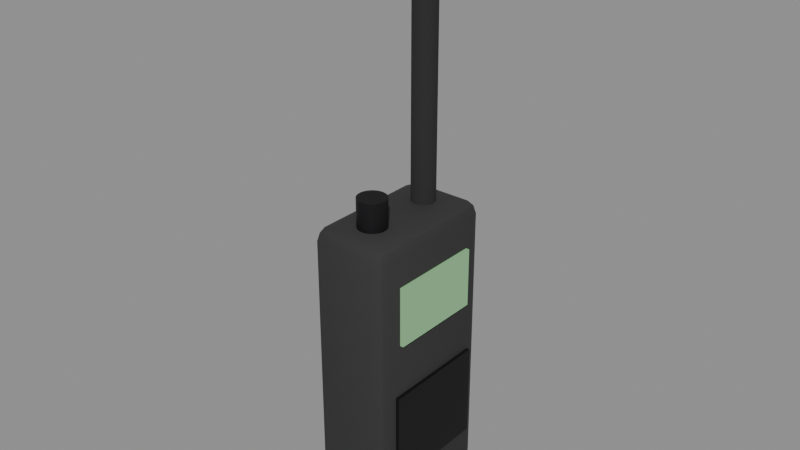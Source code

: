 # Source: SM_Radio.blend  (saved by Blender 5.3.31; exported with 4.5.12 LTS)
import bpy
from mathutils import Matrix  # noqa: F401  (used for matrix-valued properties, if any)

bpy.ops.wm.read_factory_settings(use_empty=True)
scene = bpy.context.scene
scene.name = 'Scene'

# ---- materials (node trees are filled in below, after node groups)
mat_m_blackpolymer = bpy.data.materials.new('M_BlackPolymer')
mat_m_blackpolymer.diffuse_color = (0.03, 0.03, 0.03, 1.0)
mat_m_rubber = bpy.data.materials.new('M_Rubber')
mat_m_rubber.diffuse_color = (0.02, 0.02, 0.02, 1.0)
mat_m_darksteel = bpy.data.materials.new('M_DarkSteel')
mat_m_darksteel.diffuse_color = (0.02, 0.02, 0.022, 1.0)
mat_m_c_295929_0 = bpy.data.materials.new('M_C_295929_0')
mat_m_c_295929_0.diffuse_color = (0.3, 0.6, 0.3, 1.0)

# ---- node groups
ng_smooth_by_angle = bpy.data.node_groups.new('Smooth by Angle', 'GeometryNodeTree')
_s = ng_smooth_by_angle.interface.new_socket(name='Mesh', in_out='OUTPUT', socket_type='NodeSocketGeometry')
_s = ng_smooth_by_angle.interface.new_socket(name='Mesh', in_out='INPUT', socket_type='NodeSocketGeometry')
_s = ng_smooth_by_angle.interface.new_socket(name='Angle', in_out='INPUT', socket_type='NodeSocketFloat')
_s.subtype = 'ANGLE'
_s.default_value = 0.5236
_s.min_value = 0.0
_s.max_value = 3.142
_s.description = 'Maximum face angle for smooth edges'
_s = ng_smooth_by_angle.interface.new_socket(name='Ignore Sharpness', in_out='INPUT', socket_type='NodeSocketBool')
_s.force_non_field = True
ng_smooth_by_angle.is_modifier = True
_N = ng_smooth_by_angle.nodes; _L = ng_smooth_by_angle.links
n0 = _N.new('GeometryNodeSetShadeSmooth'); n0.name = 'Set Shade Smooth'; n0.location = (120, -80)
n0.domain = 'EDGE'
n1 = _N.new('GeometryNodeSetShadeSmooth'); n1.name = 'Set Shade Smooth.001'; n1.location = (300, -80)
n2 = _N.new('NodeGroupOutput'); n2.name = 'Group Output'; n2.location = (480, -80)
n3 = _N.new('GeometryNodeInputMeshEdgeAngle'); n3.name = 'Edge Angle'; n3.location = (-440, -240)
n4 = _N.new('NodeGroupInput'); n4.name = 'Group Input'; n4.location = (-80, -80)
n5 = _N.new('GeometryNodeInputEdgeSmooth'); n5.name = 'Is Edge Smooth'; n5.location = (-260, -120)
n6 = _N.new('GeometryNodeInputShadeSmooth'); n6.name = 'Is Shade Smooth'; n6.location = (-440, -397)
n7 = _N.new('FunctionNodeCompare'); n7.name = 'Compare'; n7.location = (-260, -260)
n7.operation = 'LESS_EQUAL'
n8 = _N.new('FunctionNodeBooleanMath'); n8.name = 'Boolean Math.001'; n8.location = (-80, -260)
n9 = _N.new('NodeGroupInput'); n9.name = 'Group Input.001'; n9.location = (-440, -329)
n10 = _N.new('NodeGroupInput'); n10.name = 'Group Input.002'; n10.location = (-259, -189)
n11 = _N.new('FunctionNodeBooleanMath'); n11.name = 'Boolean Math'; n11.location = (-80, -149)
n11.operation = 'OR'
n12 = _N.new('FunctionNodeBooleanMath'); n12.name = 'Boolean Math.002'; n12.location = (-260, -380)
n12.operation = 'OR'
n13 = _N.new('NodeGroupInput'); n13.name = 'Group Input.003'; n13.location = (-440, -460)
_L.new(n3.outputs[0], n7.inputs[0])
_L.new(n1.outputs[0], n2.inputs[0])
_L.new(n9.outputs[1], n7.inputs[1])
_L.new(n7.outputs[0], n8.inputs[0])
_L.new(n4.outputs[0], n0.inputs[0])
_L.new(n0.outputs[0], n1.inputs[0])
_L.new(n8.outputs[0], n0.inputs[2])
_L.new(n10.outputs[2], n11.inputs[1])
_L.new(n5.outputs[0], n11.inputs[0])
_L.new(n11.outputs[0], n0.inputs[1])
_L.new(n13.outputs[2], n12.inputs[1])
_L.new(n6.outputs[0], n12.inputs[0])
_L.new(n12.outputs[0], n8.inputs[1])
n2.is_active_output = True

# ---- material node trees
mat_m_blackpolymer.use_nodes = True; mat_m_blackpolymer.node_tree.nodes.clear()
_N = mat_m_blackpolymer.node_tree.nodes; _L = mat_m_blackpolymer.node_tree.links
n0 = _N.new('ShaderNodeBsdfPrincipled'); n0.name = 'Principled BSDF'; n0.location = (-200, 100)
n0.inputs[0].default_value = (0.03, 0.03, 0.03, 1.0)
n0.inputs[2].default_value = 0.85
n0.inputs[10].default_value = 0.005
n1 = _N.new('ShaderNodeOutputMaterial'); n1.name = 'Material Output'; n1.location = (200, 100)
_L.new(n0.outputs[0], n1.inputs[0])
n1.is_active_output = True
mat_m_rubber.use_nodes = True; mat_m_rubber.node_tree.nodes.clear()
_N = mat_m_rubber.node_tree.nodes; _L = mat_m_rubber.node_tree.links
n0 = _N.new('ShaderNodeBsdfPrincipled'); n0.name = 'Principled BSDF'; n0.location = (-200, 100)
n0.inputs[0].default_value = (0.02, 0.02, 0.02, 1.0)
n0.inputs[2].default_value = 0.95
n0.inputs[10].default_value = 0.005
n1 = _N.new('ShaderNodeOutputMaterial'); n1.name = 'Material Output'; n1.location = (200, 100)
_L.new(n0.outputs[0], n1.inputs[0])
n1.is_active_output = True
mat_m_darksteel.use_nodes = True; mat_m_darksteel.node_tree.nodes.clear()
_N = mat_m_darksteel.node_tree.nodes; _L = mat_m_darksteel.node_tree.links
n0 = _N.new('ShaderNodeBsdfPrincipled'); n0.name = 'Principled BSDF'; n0.location = (-200, 100)
n0.inputs[0].default_value = (0.02, 0.02, 0.022, 1.0)
n0.inputs[1].default_value = 0.7
n0.inputs[2].default_value = 0.55
n0.inputs[10].default_value = 0.005
n1 = _N.new('ShaderNodeOutputMaterial'); n1.name = 'Material Output'; n1.location = (200, 100)
_L.new(n0.outputs[0], n1.inputs[0])
n1.is_active_output = True
mat_m_c_295929_0.use_nodes = True; mat_m_c_295929_0.node_tree.nodes.clear()
_N = mat_m_c_295929_0.node_tree.nodes; _L = mat_m_c_295929_0.node_tree.links
n0 = _N.new('ShaderNodeBsdfPrincipled'); n0.name = 'Principled BSDF'; n0.location = (-200, 100)
n0.inputs[0].default_value = (0.3, 0.6, 0.3, 1.0)
n0.inputs[2].default_value = 0.1
n0.inputs[10].default_value = 0.005
n1 = _N.new('ShaderNodeOutputMaterial'); n1.name = 'Material Output'; n1.location = (200, 100)
_L.new(n0.outputs[0], n1.inputs[0])
n1.is_active_output = True

# ---- meshes
me_sm_radio = bpy.data.meshes.new('SM_Radio')
me_sm_radio.from_pydata([(-0.0115, -0.024, 0.0), (-0.0115, -0.03, 0.006), (-0.0175, -0.024, 0.006), (-0.0115, -0.02824, 0.001757), (-0.01496, -0.02746, 0.002536), (-0.01574, -0.02824, 0.006), (-0.01574, -0.024, 0.001757), (-0.0115, -0.03, 0.124), (-0.0115, -0.024, 0.13), (-0.0175, -0.024, 0.124), (-0.0115, -0.02824, 0.1282), (-0.01496, -0.02746, 0.1275), (-0.01574, -0.024, 0.1282), (-0.01574, -0.02824, 0.124), (-0.0115, 0.024, 0.0), (-0.0175, 0.024, 0.006), (-0.0115, 0.03, 0.006), (-0.01574, 0.024, 0.001757), (-0.01496, 0.02746, 0.002536), (-0.01574, 0.02824, 0.006), (-0.0115, 0.02824, 0.001757), (-0.0115, 0.024, 0.13), (-0.0115, 0.03, 0.124), (-0.0175, 0.024, 0.124), (-0.0115, 0.02824, 0.1282), (-0.01496, 0.02746, 0.1275), (-0.01574, 0.02824, 0.124), (-0.01574, 0.024, 0.1282), (0.0115, -0.024, 0.0), (0.0175, -0.024, 0.006), (0.0115, -0.03, 0.006), (0.01574, -0.024, 0.001757), (0.01496, -0.02746, 0.002536), (0.01574, -0.02824, 0.006), (0.0115, -0.02824, 0.001757), (0.0115, -0.024, 0.13), (0.0115, -0.03, 0.124), (0.0175, -0.024, 0.124), (0.0115, -0.02824, 0.1282), (0.01496, -0.02746, 0.1275), (0.01574, -0.02824, 0.124), (0.01574, -0.024, 0.1282), (0.0115, 0.024, 0.0), (0.0115, 0.03, 0.006), (0.0175, 0.024, 0.006), (0.0115, 0.02824, 0.001757), (0.01496, 0.02746, 0.002536), (0.01574, 0.02824, 0.006), (0.01574, 0.024, 0.001757), (0.0115, 0.024, 0.13), (0.0175, 0.024, 0.124), (0.0115, 0.03, 0.124), (0.01574, 0.024, 0.1282), (0.01496, 0.02746, 0.1275), (0.01574, 0.02824, 0.124), (0.0115, 0.02824, 0.1282), (0.0, 0.02, 0.13), (0.0, 0.02, 0.25), (0.001294, 0.01983, 0.13), (0.001294, 0.01983, 0.25), (0.0025, 0.01933, 0.13), (0.0025, 0.01933, 0.25), (0.003536, 0.01854, 0.13), (0.003536, 0.01854, 0.25), (0.00433, 0.0175, 0.13), (0.00433, 0.0175, 0.25), (0.00483, 0.01629, 0.13), (0.00483, 0.01629, 0.25), (0.005, 0.015, 0.13), (0.005, 0.015, 0.25), (0.00483, 0.01371, 0.13), (0.00483, 0.01371, 0.25), (0.00433, 0.0125, 0.13), (0.00433, 0.0125, 0.25), (0.003536, 0.01146, 0.13), (0.003536, 0.01146, 0.25), (0.0025, 0.01067, 0.13), (0.0025, 0.01067, 0.25), (0.001294, 0.01017, 0.13), (0.001294, 0.01017, 0.25), (0.0, 0.01, 0.13), (0.0, 0.01, 0.25), (-0.001294, 0.01017, 0.13), (-0.001294, 0.01017, 0.25), (-0.0025, 0.01067, 0.13), (-0.0025, 0.01067, 0.25), (-0.003536, 0.01146, 0.13), (-0.003536, 0.01146, 0.25), (-0.00433, 0.0125, 0.13), (-0.00433, 0.0125, 0.25), (-0.00483, 0.01371, 0.13), (-0.00483, 0.01371, 0.25), (-0.005, 0.015, 0.13), (-0.005, 0.015, 0.25), (-0.00483, 0.01629, 0.13), (-0.00483, 0.01629, 0.25), (-0.00433, 0.0175, 0.13), (-0.00433, 0.0175, 0.25), (-0.003536, 0.01854, 0.13), (-0.003536, 0.01854, 0.25), (-0.0025, 0.01933, 0.13), (-0.0025, 0.01933, 0.25), (-0.001294, 0.01983, 0.13), (-0.001294, 0.01983, 0.25), (0.0, -0.009, 0.13), (0.0, -0.009, 0.142), (0.001553, -0.009204, 0.13), (0.001553, -0.009204, 0.142), (0.003, -0.009804, 0.13), (0.003, -0.009804, 0.142), (0.004243, -0.01076, 0.13), (0.004243, -0.01076, 0.142), (0.005196, -0.012, 0.13), (0.005196, -0.012, 0.142), (0.005796, -0.01345, 0.13), (0.005796, -0.01345, 0.142), (0.006, -0.015, 0.13), (0.006, -0.015, 0.142), (0.005796, -0.01655, 0.13), (0.005796, -0.01655, 0.142), (0.005196, -0.018, 0.13), (0.005196, -0.018, 0.142), (0.004243, -0.01924, 0.13), (0.004243, -0.01924, 0.142), (0.003, -0.0202, 0.13), (0.003, -0.0202, 0.142), (0.001553, -0.0208, 0.13), (0.001553, -0.0208, 0.142), (0.0, -0.021, 0.13), (0.0, -0.021, 0.142), (-0.001553, -0.0208, 0.13), (-0.001553, -0.0208, 0.142), (-0.003, -0.0202, 0.13), (-0.003, -0.0202, 0.142), (-0.004243, -0.01924, 0.13), (-0.004243, -0.01924, 0.142), (-0.005196, -0.018, 0.13), (-0.005196, -0.018, 0.142), (-0.005796, -0.01655, 0.13), (-0.005796, -0.01655, 0.142), (-0.006, -0.015, 0.13), (-0.006, -0.015, 0.142), (-0.005796, -0.01345, 0.13), (-0.005796, -0.01345, 0.142), (-0.005196, -0.012, 0.13), (-0.005196, -0.012, 0.142), (-0.004243, -0.01076, 0.13), (-0.004243, -0.01076, 0.142), (-0.003, -0.009804, 0.13), (-0.003, -0.009804, 0.142), (-0.001553, -0.009204, 0.13), (-0.001553, -0.009204, 0.142), (0.017, -0.02, 0.0875), (0.017, -0.02, 0.1125), (0.017, 0.02, 0.0875), (0.017, 0.02, 0.1125), (0.019, -0.02, 0.0875), (0.019, -0.02, 0.1125), (0.019, 0.02, 0.0875), (0.019, 0.02, 0.1125), (0.017, -0.0225, 0.025), (0.017, -0.0225, 0.065), (0.017, 0.0225, 0.025), (0.017, 0.0225, 0.065), (0.019, -0.0225, 0.025), (0.019, -0.0225, 0.065), (0.019, 0.0225, 0.025), (0.019, 0.0225, 0.065)], [], [(0, 3, 4, 6), (1, 5, 4, 3), (2, 6, 4, 5), (7, 10, 11, 13), (8, 12, 11, 10), (9, 13, 11, 12), (14, 17, 18, 20), (15, 19, 18, 17), (16, 20, 18, 19), (21, 24, 25, 27), (22, 26, 25, 24), (23, 27, 25, 26), (28, 31, 32, 34), (29, 33, 32, 31), (30, 34, 32, 33), (35, 38, 39, 41), (36, 40, 39, 38), (37, 41, 39, 40), (42, 45, 46, 48), (43, 47, 46, 45), (44, 48, 46, 47), (49, 52, 53, 55), (50, 54, 53, 52), (51, 55, 53, 54), (14, 0, 6, 17), (17, 6, 2, 15), (1, 7, 13, 5), (5, 13, 9, 2), (8, 21, 27, 12), (12, 27, 23, 9), (22, 16, 19, 26), (26, 19, 15, 23), (42, 14, 20, 45), (45, 20, 16, 43), (21, 49, 55, 24), (24, 55, 51, 22), (50, 44, 47, 54), (54, 47, 43, 51), (28, 42, 48, 31), (31, 48, 44, 29), (49, 35, 41, 52), (52, 41, 37, 50), (36, 30, 33, 40), (40, 33, 29, 37), (0, 28, 34, 3), (3, 34, 30, 1), (35, 8, 10, 38), (38, 10, 7, 36), (14, 42, 28, 0), (2, 9, 23, 15), (30, 36, 7, 1), (49, 21, 8, 35), (16, 22, 51, 43), (44, 50, 37, 29), (56, 57, 59, 58), (58, 59, 61, 60), (60, 61, 63, 62), (62, 63, 65, 64), (64, 65, 67, 66), (66, 67, 69, 68), (68, 69, 71, 70), (70, 71, 73, 72), (72, 73, 75, 74), (74, 75, 77, 76), (76, 77, 79, 78), (78, 79, 81, 80), (80, 81, 83, 82), (82, 83, 85, 84), (84, 85, 87, 86), (86, 87, 89, 88), (88, 89, 91, 90), (90, 91, 93, 92), (92, 93, 95, 94), (94, 95, 97, 96), (96, 97, 99, 98), (98, 99, 101, 100), (59, 57, 103, 101, 99, 97, 95, 93, 91, 89, 87, 85, 83, 81, 79, 77, 75, 73, 71, 69, 67, 65, 63, 61), (100, 101, 103, 102), (102, 103, 57, 56), (56, 58, 60, 62, 64, 66, 68, 70, 72, 74, 76, 78, 80, 82, 84, 86, 88, 90, 92, 94, 96, 98, 100, 102), (104, 105, 107, 106), (106, 107, 109, 108), (108, 109, 111, 110), (110, 111, 113, 112), (112, 113, 115, 114), (114, 115, 117, 116), (116, 117, 119, 118), (118, 119, 121, 120), (120, 121, 123, 122), (122, 123, 125, 124), (124, 125, 127, 126), (126, 127, 129, 128), (128, 129, 131, 130), (130, 131, 133, 132), (132, 133, 135, 134), (134, 135, 137, 136), (136, 137, 139, 138), (138, 139, 141, 140), (140, 141, 143, 142), (142, 143, 145, 144), (144, 145, 147, 146), (146, 147, 149, 148), (107, 105, 151, 149, 147, 145, 143, 141, 139, 137, 135, 133, 131, 129, 127, 125, 123, 121, 119, 117, 115, 113, 111, 109), (148, 149, 151, 150), (150, 151, 105, 104), (104, 106, 108, 110, 112, 114, 116, 118, 120, 122, 124, 126, 128, 130, 132, 134, 136, 138, 140, 142, 144, 146, 148, 150), (152, 153, 155, 154), (154, 155, 159, 158), (158, 159, 157, 156), (156, 157, 153, 152), (154, 158, 156, 152), (159, 155, 153, 157), (160, 161, 163, 162), (162, 163, 167, 166), (166, 167, 165, 164), (164, 165, 161, 160), (162, 166, 164, 160), (167, 163, 161, 165)])
me_sm_radio.polygons.foreach_set('use_smooth', [True] * 118)
me_sm_radio.polygons.foreach_set('material_index', [0, 0, 0, 0, 0, 0, 0, 0, 0, 0, 0, 0, 0, 0, 0, 0, 0, 0, 0, 0, 0, 0, 0, 0, 0, 0, 0, 0, 0, 0, 0, 0, 0, 0, 0, 0, 0, 0, 0, 0, 0, 0, 0, 0, 0, 0, 0, 0, 0, 0, 0, 0, 0, 0, 1, 1, 1, 1, 1, 1, 1, 1, 1, 1, 1, 1, 1, 1, 1, 1, 1, 1, 1, 1, 1, 1, 1, 1, 1, 1, 2, 2, 2, 2, 2, 2, 2, 2, 2, 2, 2, 2, 2, 2, 2, 2, 2, 2, 2, 2, 2, 2, 2, 2, 2, 2, 3, 3, 3, 3, 3, 3, 2, 2, 2, 2, 2, 2])
_uv = me_sm_radio.uv_layers.new(name='UVMap')
_uv.uv.foreach_set('vector', [0.1679, 0.725, 0.1679, 0.75, 0.1431, 0.75, 0.125, 0.725, 0.3865, 0.9571, 0.3865, 1.0, 0.3799, 1.0, 0.375, 0.9571, 0.3865, 0.025, 0.375, 0.025, 0.375, 0.01057, 0.3865, 0.0, 0.6135, 0.9571, 0.625, 0.9571, 0.625, 0.9819, 0.6135, 1.0, 0.8321, 0.725, 0.875, 0.725, 0.875, 0.7394, 0.8321, 0.75, 0.6135, 0.025, 0.6135, 0.0, 0.6201, 0.0, 0.625, 0.025, 0.1679, 0.525, 0.125, 0.525, 0.125, 0.5106, 0.1679, 0.5, 0.3865, 0.225, 0.3865, 0.25, 0.3774, 0.2591, 0.375, 0.225, 0.3865, 0.2929, 0.375, 0.2929, 0.3774, 0.2591, 0.3865, 0.25, 0.8321, 0.525, 0.8321, 0.5, 0.8569, 0.5, 0.875, 0.525, 0.6135, 0.2929, 0.6135, 0.25, 0.6226, 0.2447, 0.625, 0.2929, 0.6135, 0.225, 0.625, 0.225, 0.6226, 0.2447, 0.6135, 0.25, 0.3321, 0.725, 0.375, 0.725, 0.3766, 0.7525, 0.3536, 0.7714, 0.3865, 0.725, 0.3865, 0.75, 0.3766, 0.7525, 0.375, 0.725, 0.3865, 0.7929, 0.3536, 0.7714, 0.3766, 0.7525, 0.3865, 0.75, 0.6679, 0.725, 0.6464, 0.7714, 0.6294, 0.7465, 0.625, 0.725, 0.6135, 0.7929, 0.6135, 0.75, 0.6294, 0.7465, 0.6464, 0.7714, 0.6135, 0.725, 0.625, 0.725, 0.6294, 0.7465, 0.6135, 0.75, 0.3321, 0.525, 0.3536, 0.4786, 0.3706, 0.5035, 0.375, 0.525, 0.3865, 0.4571, 0.3865, 0.5, 0.3706, 0.5035, 0.3536, 0.4786, 0.3865, 0.525, 0.375, 0.525, 0.3706, 0.5035, 0.3865, 0.5, 0.6679, 0.525, 0.625, 0.525, 0.6234, 0.4975, 0.6464, 0.4786, 0.6135, 0.525, 0.6135, 0.5, 0.6234, 0.4975, 0.625, 0.525, 0.6135, 0.4571, 0.6464, 0.4786, 0.6234, 0.4975, 0.6135, 0.5, 0.1679, 0.525, 0.1679, 0.725, 0.125, 0.725, 0.125, 0.525, 0.375, 0.225, 0.375, 0.025, 0.3865, 0.025, 0.3865, 0.225, 0.3865, 0.9571, 0.6135, 0.9571, 0.6135, 1.0, 0.3865, 1.0, 0.3865, 0.0, 0.6135, 0.0, 0.6135, 0.025, 0.3865, 0.025, 0.8321, 0.725, 0.8321, 0.525, 0.875, 0.525, 0.875, 0.725, 0.625, 0.025, 0.625, 0.225, 0.6135, 0.225, 0.6135, 0.025, 0.6135, 0.2929, 0.3865, 0.2929, 0.3865, 0.25, 0.6135, 0.25, 0.6135, 0.25, 0.3865, 0.25, 0.3865, 0.225, 0.6135, 0.225, 0.3321, 0.525, 0.1679, 0.525, 0.1679, 0.5, 0.3536, 0.4786, 0.3536, 0.4786, 0.375, 0.2929, 0.3865, 0.2929, 0.3865, 0.4571, 0.8321, 0.525, 0.6679, 0.525, 0.6464, 0.4786, 0.8321, 0.5, 0.625, 0.2929, 0.6464, 0.4786, 0.6135, 0.4571, 0.6135, 0.2929, 0.6135, 0.525, 0.3865, 0.525, 0.3865, 0.5, 0.6135, 0.5, 0.6135, 0.5, 0.3865, 0.5, 0.3865, 0.4571, 0.6135, 0.4571, 0.3321, 0.725, 0.3321, 0.525, 0.375, 0.525, 0.375, 0.725, 0.375, 0.725, 0.375, 0.525, 0.3865, 0.525, 0.3865, 0.725, 0.6679, 0.525, 0.6679, 0.725, 0.625, 0.725, 0.625, 0.525, 0.625, 0.525, 0.625, 0.725, 0.6135, 0.725, 0.6135, 0.525, 0.6135, 0.7929, 0.3865, 0.7929, 0.3865, 0.75, 0.6135, 0.75, 0.6135, 0.75, 0.3865, 0.75, 0.3865, 0.725, 0.6135, 0.725, 0.1679, 0.725, 0.3321, 0.725, 0.3536, 0.7714, 0.1679, 0.75, 0.375, 0.9571, 0.3536, 0.7714, 0.3865, 0.7929, 0.3865, 0.9571, 0.6679, 0.725, 0.8321, 0.725, 0.8321, 0.75, 0.6464, 0.7714, 0.6464, 0.7714, 0.625, 0.9571, 0.6135, 0.9571, 0.6135, 0.7929, 0.1679, 0.525, 0.3321, 0.525, 0.3321, 0.725, 0.1679, 0.725, 0.3865, 0.025, 0.6135, 0.025, 0.6135, 0.225, 0.3865, 0.225, 0.3865, 0.7929, 0.6135, 0.7929, 0.6135, 0.9571, 0.3865, 0.9571, 0.6679, 0.525, 0.8321, 0.525, 0.8321, 0.725, 0.6679, 0.725, 0.3865, 0.2929, 0.6135, 0.2929, 0.6135, 0.4571, 0.3865, 0.4571, 0.3865, 0.525, 0.6135, 0.525, 0.6135, 0.725, 0.3865, 0.725, 1.0, 0.5, 1.0, 1.0, 0.9583, 1.0, 0.9583, 0.5, 0.9583, 0.5, 0.9583, 1.0, 0.9167, 1.0, 0.9167, 0.5, 0.9167, 0.5, 0.9167, 1.0, 0.875, 1.0, 0.875, 0.5, 0.875, 0.5, 0.875, 1.0, 0.8333, 1.0, 0.8333, 0.5, 0.8333, 0.5, 0.8333, 1.0, 0.7917, 1.0, 0.7917, 0.5, 0.7917, 0.5, 0.7917, 1.0, 0.75, 1.0, 0.75, 0.5, 0.75, 0.5, 0.75, 1.0, 0.7083, 1.0, 0.7083, 0.5, 0.7083, 0.5, 0.7083, 1.0, 0.6667, 1.0, 0.6667, 0.5, 0.6667, 0.5, 0.6667, 1.0, 0.625, 1.0, 0.625, 0.5, 0.625, 0.5, 0.625, 1.0, 0.5833, 1.0, 0.5833, 0.5, 0.5833, 0.5, 0.5833, 1.0, 0.5417, 1.0, 0.5417, 0.5, 0.5417, 0.5, 0.5417, 1.0, 0.5, 1.0, 0.5, 0.5, 0.5, 0.5, 0.5, 1.0, 0.4583, 1.0, 0.4583, 0.5, 0.4583, 0.5, 0.4583, 1.0, 0.4167, 1.0, 0.4167, 0.5, 0.4167, 0.5, 0.4167, 1.0, 0.375, 1.0, 0.375, 0.5, 0.375, 0.5, 0.375, 1.0, 0.3333, 1.0, 0.3333, 0.5, 0.3333, 0.5, 0.3333, 1.0, 0.2917, 1.0, 0.2917, 0.5, 0.2917, 0.5, 0.2917, 1.0, 0.25, 1.0, 0.25, 0.5, 0.25, 0.5, 0.25, 1.0, 0.2083, 1.0, 0.2083, 0.5, 0.2083, 0.5, 0.2083, 1.0, 0.1667, 1.0, 0.1667, 0.5, 0.1667, 0.5, 0.1667, 1.0, 0.125, 1.0, 0.125, 0.5, 0.125, 0.5, 0.125, 1.0, 0.08333, 1.0, 0.08333, 0.5, 0.3121, 0.4818, 0.25, 0.49, 0.1879, 0.4818, 0.13, 0.4578, 0.08029, 0.4197, 0.04215, 0.37, 0.01818, 0.3121, 0.01, 0.25, 0.01818, 0.1879, 0.04215, 0.13, 0.08029, 0.08029, 0.13, 0.04215, 0.1879, 0.01818, 0.25, 0.01, 0.3121, 0.01818, 0.37, 0.04215, 0.4197, 0.08029, 0.4578, 0.13, 0.4818, 0.1879, 0.49, 0.25, 0.4818, 0.3121, 0.4578, 0.37, 0.4197, 0.4197, 0.37, 0.4578, 0.08333, 0.5, 0.08333, 1.0, 0.04167, 1.0, 0.04167, 0.5, 0.04167, 0.5, 0.04167, 1.0, -1.863e-07, 1.0, -1.863e-07, 0.5, 0.75, 0.49, 0.8121, 0.4818, 0.87, 0.4578, 0.9197, 0.4197, 0.9578, 0.37, 0.9818, 0.3121, 0.99, 0.25, 0.9818, 0.1879, 0.9578, 0.13, 0.9197, 0.08029, 0.87, 0.04215, 0.8121, 0.01818, 0.75, 0.01, 0.6879, 0.01818, 0.63, 0.04215, 0.5803, 0.08029, 0.5422, 0.13, 0.5182, 0.1879, 0.51, 0.25, 0.5182, 0.3121, 0.5422, 0.37, 0.5803, 0.4197, 0.63, 0.4578, 0.6879, 0.4818, 1.0, 0.5, 1.0, 1.0, 0.9583, 1.0, 0.9583, 0.5, 0.9583, 0.5, 0.9583, 1.0, 0.9167, 1.0, 0.9167, 0.5, 0.9167, 0.5, 0.9167, 1.0, 0.875, 1.0, 0.875, 0.5, 0.875, 0.5, 0.875, 1.0, 0.8333, 1.0, 0.8333, 0.5, 0.8333, 0.5, 0.8333, 1.0, 0.7917, 1.0, 0.7917, 0.5, 0.7917, 0.5, 0.7917, 1.0, 0.75, 1.0, 0.75, 0.5, 0.75, 0.5, 0.75, 1.0, 0.7083, 1.0, 0.7083, 0.5, 0.7083, 0.5, 0.7083, 1.0, 0.6667, 1.0, 0.6667, 0.5, 0.6667, 0.5, 0.6667, 1.0, 0.625, 1.0, 0.625, 0.5, 0.625, 0.5, 0.625, 1.0, 0.5833, 1.0, 0.5833, 0.5, 0.5833, 0.5, 0.5833, 1.0, 0.5417, 1.0, 0.5417, 0.5, 0.5417, 0.5, 0.5417, 1.0, 0.5, 1.0, 0.5, 0.5, 0.5, 0.5, 0.5, 1.0, 0.4583, 1.0, 0.4583, 0.5, 0.4583, 0.5, 0.4583, 1.0, 0.4167, 1.0, 0.4167, 0.5, 0.4167, 0.5, 0.4167, 1.0, 0.375, 1.0, 0.375, 0.5, 0.375, 0.5, 0.375, 1.0, 0.3333, 1.0, 0.3333, 0.5, 0.3333, 0.5, 0.3333, 1.0, 0.2917, 1.0, 0.2917, 0.5, 0.2917, 0.5, 0.2917, 1.0, 0.25, 1.0, 0.25, 0.5, 0.25, 0.5, 0.25, 1.0, 0.2083, 1.0, 0.2083, 0.5, 0.2083, 0.5, 0.2083, 1.0, 0.1667, 1.0, 0.1667, 0.5, 0.1667, 0.5, 0.1667, 1.0, 0.125, 1.0, 0.125, 0.5, 0.125, 0.5, 0.125, 1.0, 0.08333, 1.0, 0.08333, 0.5, 0.3121, 0.4818, 0.25, 0.49, 0.1879, 0.4818, 0.13, 0.4578, 0.08029, 0.4197, 0.04215, 0.37, 0.01818, 0.3121, 0.01, 0.25, 0.01818, 0.1879, 0.04215, 0.13, 0.08029, 0.08029, 0.13, 0.04215, 0.1879, 0.01818, 0.25, 0.01, 0.3121, 0.01818, 0.37, 0.04215, 0.4197, 0.08029, 0.4578, 0.13, 0.4818, 0.1879, 0.49, 0.25, 0.4818, 0.3121, 0.4578, 0.37, 0.4197, 0.4197, 0.37, 0.4578, 0.08333, 0.5, 0.08333, 1.0, 0.04167, 1.0, 0.04167, 0.5, 0.04167, 0.5, 0.04167, 1.0, -1.863e-07, 1.0, -1.863e-07, 0.5, 0.75, 0.49, 0.8121, 0.4818, 0.87, 0.4578, 0.9197, 0.4197, 0.9578, 0.37, 0.9818, 0.3121, 0.99, 0.25, 0.9818, 0.1879, 0.9578, 0.13, 0.9197, 0.08029, 0.87, 0.04215, 0.8121, 0.01818, 0.75, 0.01, 0.6879, 0.01818, 0.63, 0.04215, 0.5803, 0.08029, 0.5422, 0.13, 0.5182, 0.1879, 0.51, 0.25, 0.5182, 0.3121, 0.5422, 0.37, 0.5803, 0.4197, 0.63, 0.4578, 0.6879, 0.4818, 0.375, 0.0, 0.625, 0.0, 0.625, 0.25, 0.375, 0.25, 0.375, 0.25, 0.625, 0.25, 0.625, 0.5, 0.375, 0.5, 0.375, 0.5, 0.625, 0.5, 0.625, 0.75, 0.375, 0.75, 0.375, 0.75, 0.625, 0.75, 0.625, 1.0, 0.375, 1.0, 0.125, 0.5, 0.375, 0.5, 0.375, 0.75, 0.125, 0.75, 0.625, 0.5, 0.875, 0.5, 0.875, 0.75, 0.625, 0.75, 0.375, 0.0, 0.625, 0.0, 0.625, 0.25, 0.375, 0.25, 0.375, 0.25, 0.625, 0.25, 0.625, 0.5, 0.375, 0.5, 0.375, 0.5, 0.625, 0.5, 0.625, 0.75, 0.375, 0.75, 0.375, 0.75, 0.625, 0.75, 0.625, 1.0, 0.375, 1.0, 0.125, 0.5, 0.375, 0.5, 0.375, 0.75, 0.125, 0.75, 0.625, 0.5, 0.875, 0.5, 0.875, 0.75, 0.625, 0.75])
me_sm_radio.materials.append(mat_m_blackpolymer)
me_sm_radio.materials.append(mat_m_rubber)
me_sm_radio.materials.append(mat_m_darksteel)
me_sm_radio.materials.append(mat_m_c_295929_0)
me_sm_radio.update()

# ---- objects
ob_sm_radio = bpy.data.objects.new('SM_Radio', me_sm_radio)

# ---- transforms, parenting, visibility, modifiers, constraints
ob_sm_radio.location = (0.0, 0.0, 0.0)
_m = ob_sm_radio.modifiers.new('Smooth by Angle', 'NODES')
_m.node_group = ng_smooth_by_angle
_gi = [s.identifier for s in ng_smooth_by_angle.interface.items_tree if s.item_type == 'SOCKET' and s.in_out == 'INPUT']
_m[_gi[1]] = 0.6109  # 'Angle'
_m.use_pin_to_last = True
_m.show_group_selector = False

# ---- collection membership
scene.collection.objects.link(ob_sm_radio)

# ---- scene / render settings (as saved in the file)
scene.frame_start = 1; scene.frame_end = 250; scene.frame_set(1)
scene.render.engine = 'BLENDER_EEVEE_NEXT'
scene.render.bake_bias = 0.0
scene.render.bake_samples = 0
scene.render.compositor_device = 'GPU'
scene.eevee.use_volume_custom_range = False
scene.eevee.fast_gi_thickness_near = 0.1
scene.eevee.fast_gi_thickness_far = 0.0
scene.eevee.ray_tracing_options.screen_trace_thickness = 0.1
bpy.context.view_layer.update()

# ---- added for rendering (the .blend has no active camera and no usable light): camera, sun + grey world if the file has none
cam_auto = bpy.data.cameras.new('AutoCamera')
cam_auto.lens = 50.0
cam_auto.sensor_width = 36.0
cam_auto.clip_end = 1000.0
ob_auto_camera = bpy.data.objects.new('AutoCamera', cam_auto)
scene.collection.objects.link(ob_auto_camera)
ob_auto_camera.location = (0.24101, -0.288312, 0.317208)
ob_auto_camera.rotation_euler = (1.09748, -7.21219e-08, 0.694738)
scene.camera = ob_auto_camera
light_auto_sun = bpy.data.lights.new('AutoSun', 'SUN')
light_auto_sun.energy = 3.0
light_auto_sun.angle = 0.0523599
ob_auto_sun = bpy.data.objects.new('AutoSun', light_auto_sun)
scene.collection.objects.link(ob_auto_sun)
ob_auto_sun.rotation_euler = (0.872665, 0.174533, 0.523599)
if scene.world is None:
    world_auto = bpy.data.worlds.new('AutoWorld')
    world_auto.color = (0.3, 0.3, 0.3)
    scene.world = world_auto
bpy.context.view_layer.update()
